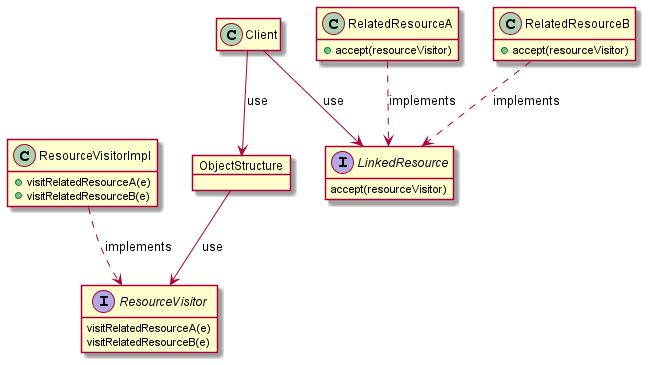

The diagram above was rendered by PlantUML. Its source (embedded in the PNG):
@startuml entity_linking

hide empty members
' skinparam linetype ortho

interface ResourceVisitor {
    visitRelatedResourceA(e)
    visitRelatedResourceB(e)
}

class ResourceVisitorImpl {
    +visitRelatedResourceA(e)
    +visitRelatedResourceB(e)
}

ResourceVisitorImpl ..> ResourceVisitor : implements

interface LinkedResource {
    accept(resourceVisitor)
}

class RelatedResourceA {
    +accept(resourceVisitor)
}

class RelatedResourceB {
    +accept(resourceVisitor)
}

RelatedResourceA ..> LinkedResource : implements
RelatedResourceB ..> LinkedResource : implements

class Client
object ObjectStructure

Client --> LinkedResource : use
Client --> ObjectStructure : use
ObjectStructure --> ResourceVisitor : use

@enduml